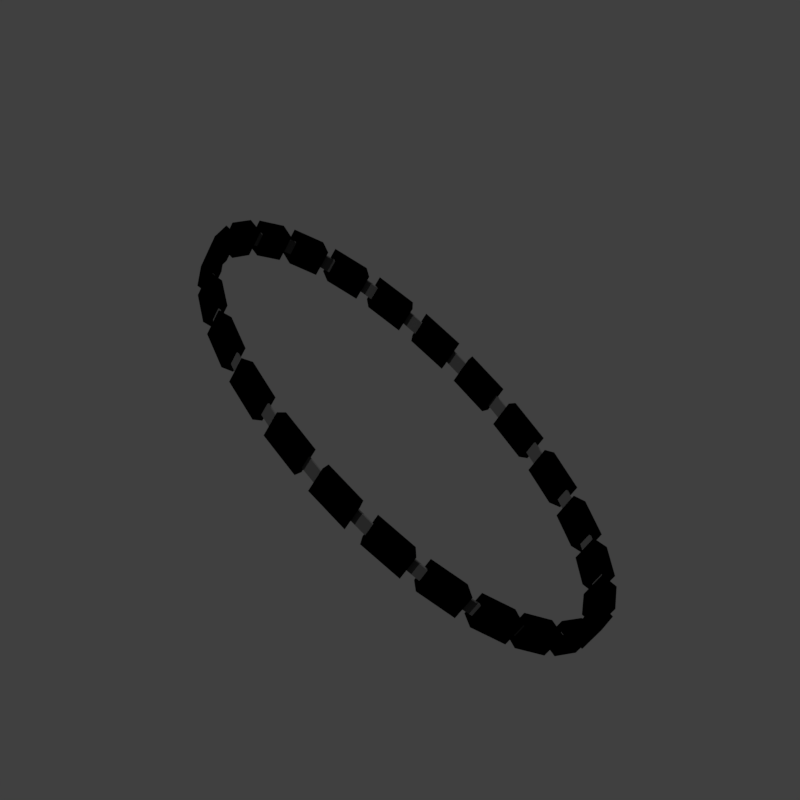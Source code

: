 # Source: Tauchguertel.blend  (saved by Blender 2.78.0; exported with 4.5.12 LTS)
import bpy
from mathutils import Matrix  # noqa: F401  (used for matrix-valued properties, if any)

bpy.ops.wm.read_factory_settings(use_empty=True)
scene = bpy.context.scene
scene.name = 'Scene'

# ---- collections
col_collection_1 = bpy.data.collections.new('Collection 1'); scene.collection.children.link(col_collection_1)

# ---- materials (node trees are filled in below, after node groups)
mat_gey_mesh = bpy.data.materials.new('Gey Mesh')
mat_gey_mesh.alpha_threshold = 0.0
mat_gey_mesh.use_transparent_shadow = False
mat_gey_mesh.diffuse_color = (0.08713, 0.08713, 0.08713, 1.0)
mat_gey_mesh.roughness = 0.5
mat_gey_mesh.specular_intensity = 0.0
mat_black_rubber = bpy.data.materials.new('Black Rubber')
mat_black_rubber.alpha_threshold = 0.0
mat_black_rubber.use_transparent_shadow = False
mat_black_rubber.diffuse_color = (0.0, 0.0, 0.0, 1.0)
mat_black_rubber.roughness = 0.5
mat_black_rubber.specular_intensity = 0.0

# ---- material node trees

# ---- world
world_world = bpy.data.worlds.new('World'); scene.world = world_world
world_world.color = (0.05088, 0.05088, 0.05088)
world_world.use_sun_shadow = False
world_world.sun_shadow_jitter_overblur = 0.0
world_world.cycles.sampling_method = 'MANUAL'

# ---- cameras
cam_camera_001 = bpy.data.cameras.new('Camera.001')
cam_camera_001.clip_end = 100.0
cam_camera_001.lens = 35.0
cam_camera_001.sensor_width = 32.0
cam_camera_001.sensor_height = 18.0
cam_camera_001.display_size = 2.0
cam_camera_001.dof.focus_distance = 0.0
cam_camera_001.dof.aperture_fstop = 128.0
cam_camera_001.dof.aperture_blades = 6

# ---- lights
light_sun_001 = bpy.data.lights.new('Sun.001', 'SUN')
light_sun_001.transmission_factor = 0.0
light_sun_001.angle = 0.0
light_sun_001.energy = 1.0
light_sun_001.shadow_buffer_clip_start = 0.5
light_sun_001.shadow_cascade_max_distance = 1000.0
light_sun_000 = bpy.data.lights.new('Sun.000', 'SUN')
light_sun_000.transmission_factor = 0.0
light_sun_000.angle = 0.1993
light_sun_000.energy = 1.0
light_sun_000.shadow_buffer_clip_start = 0.5
light_sun_000.shadow_soft_size = 0.1
light_sun_000.shadow_cascade_max_distance = 1000.0

# ---- meshes
me_plane = bpy.data.meshes.new('Plane')
me_plane.from_pydata([(-0.278, -2.022, 0.5299), (-0.278, 2.027, 0.5299), (-0.278, -2.022, -0.8397), (-0.278, 2.027, -0.8397), (0.1271, -2.022, 0.5299), (0.1271, 2.027, 0.5299), (0.1271, -2.022, -0.8397), (0.1271, 2.027, -0.8397), (-0.4405, -1.0, -7.451e-09), (0.08819, -1.0, -7.451e-09), (-0.4405, 1.0, -7.451e-09), (0.08819, 1.0, -7.451e-09), (-0.4405, 1.0, -0.2259), (-0.4405, -1.0, -0.2259), (0.08819, -1.0, -0.2259), (0.08819, 1.0, -0.2259)], [], [(0, 1, 3, 2), (2, 3, 7, 6), (6, 7, 5, 4), (4, 5, 1, 0), (2, 6, 4, 0), (7, 3, 1, 5), (8, 10, 11, 9), (13, 14, 15, 12), (11, 10, 12, 15), (8, 9, 14, 13), (9, 11, 15, 14), (10, 8, 13, 12)])
me_plane.polygons.foreach_set('material_index', [1, 1, 1, 1, 1, 1, 0, 0, 0, 0, 0, 0])
me_plane.materials.append(mat_gey_mesh)
me_plane.materials.append(mat_black_rubber)
me_plane.use_remesh_preserve_volume = False
me_plane.use_remesh_preserve_attributes = False
me_plane.use_mirror_vertex_groups = False
me_plane.update()

# ---- curves / text
cu_beziercircle = bpy.data.curves.new('BezierCircle', 'CURVE')
cu_beziercircle.dimensions = '3D'
_sp = cu_beziercircle.splines.new('BEZIER'); _sp.bezier_points.add(3)
_sp.bezier_points.foreach_set('co', [-1.0, 0.0, 0.0, 0.0, 1.0, 0.0, 1.0, 0.0, 0.0, 0.0, -1.0, 0.0])
_sp.bezier_points.foreach_set('handle_left', [-1.0, -0.5521, 0.0, -0.5521, 1.0, 0.0, 1.0, 0.5521, 0.0, 0.5521, -1.0, 0.0])
_sp.bezier_points.foreach_set('handle_right', [-1.0, 0.5521, 0.0, 0.5521, 1.0, 0.0, 1.0, -0.5521, 0.0, -0.5521, -1.0, 0.0])
for _p, _l, _r in zip(_sp.bezier_points, ['AUTO', 'AUTO', 'AUTO', 'AUTO'], ['AUTO', 'AUTO', 'AUTO', 'AUTO']): _p.handle_left_type = _l; _p.handle_right_type = _r
_sp.order_u = 0
_sp.order_v = 0
_sp.use_cyclic_u = True
_sp.use_smooth = False
cu_beziercircle.use_path = True
cu_beziercircle.use_path_clamp = True
cu_beziercircle.bevel_resolution = 0
cu_beziercircle.fill_mode = 'HALF'

# ---- objects
ob_camera_001 = bpy.data.objects.new('Camera.001', cam_camera_001)
ob_beziercircle = bpy.data.objects.new('BezierCircle', cu_beziercircle)
ob_sun_003 = bpy.data.objects.new('Sun.003', light_sun_001)
ob_sun_002 = bpy.data.objects.new('Sun.002', light_sun_000)
ob_tauchg_rtel = bpy.data.objects.new('Tauchgürtel', me_plane)

# ---- transforms, parenting, visibility, modifiers, constraints
ob_camera_001.location = (-0.3464, -14.94, 3.079)
ob_camera_001.rotation_euler = (1.571, 6.533e-15, 1.366e-16)
ob_camera_001.scale = (1.0, 1.0, 1.0)
ob_camera_001.lineart.crease_threshold = 0.0
ob_beziercircle.location = (1.041, -0.009734, 1.736)
ob_beziercircle.rotation_euler = (-0.01429, 0.5482, 9.555e-08)
ob_beziercircle.scale = (0.3883, 0.1826, 0.3024)
ob_beziercircle.lineart.crease_threshold = 0.0
ob_sun_003.location = (22.88, -132.0, 68.4)
ob_sun_003.rotation_euler = (0.6127, 0.03122, -0.09304)
ob_sun_003.lineart.crease_threshold = 0.0
ob_sun_002.location = (-7.84, 145.0, 80.16)
ob_sun_002.rotation_euler = (-0.6531, -0.4529, -0.3616)
ob_sun_002.lineart.crease_threshold = 0.0
ob_tauchg_rtel.location = (0.6793, 0.2767, 1.77)
ob_tauchg_rtel.rotation_euler = (1.571, 0.5482, 7.279e-08)
ob_tauchg_rtel.scale = (0.1724, 0.03338, 0.02378)
ob_tauchg_rtel.lineart.crease_threshold = 0.0
_vg = ob_tauchg_rtel.vertex_groups.new(name='Guertel')
_vg.add([8, 9, 10, 11, 12, 13, 14, 15], 1.0, 'REPLACE')
_vg = ob_tauchg_rtel.vertex_groups.new(name='Gewichte')
_vg.add([0, 1, 2, 3, 4, 5, 6, 7], 1.0, 'REPLACE')
_vg = ob_tauchg_rtel.vertex_groups.new(name='Bone_Tauchguertel')
_vg.add([0, 1, 2, 3, 4, 5, 6, 7, 8, 9, 10, 11, 12, 13, 14, 15], 1.0, 'REPLACE')
_m = ob_tauchg_rtel.modifiers.new('Array', 'ARRAY')
_m.count = 25
_m.constant_offset_displace = (0.0, 0.0, 0.0)
_m = ob_tauchg_rtel.modifiers.new('Curve', 'CURVE')
_m.object = ob_beziercircle
_m = ob_tauchg_rtel.modifiers.new('Armature', 'ARMATURE')

# ---- collection membership
col_collection_1.objects.link(ob_camera_001)
col_collection_1.objects.link(ob_beziercircle)
col_collection_1.objects.link(ob_sun_003)
col_collection_1.objects.link(ob_sun_002)
col_collection_1.objects.link(ob_tauchg_rtel)

# ---- scene / render settings (as saved in the file)
scene.frame_start = 1; scene.frame_end = 30; scene.frame_set(30)
scene.render.engine = 'BLENDER_EEVEE_NEXT'
scene.render.resolution_x = 275
scene.render.resolution_y = 275
scene.render.dither_intensity = 0.0
scene.cycles.use_denoising = False
scene.cycles.samples = 128
scene.cycles.sampling_pattern = 'TABULATED_SOBOL'
scene.cycles.light_sampling_threshold = 0.0
scene.cycles.use_adaptive_sampling = False
scene.cycles.use_light_tree = False
scene.cycles.blur_glossy = 0.0
scene.cycles.sample_clamp_indirect = 0.0
scene.view_settings.view_transform = 'Standard'
bpy.context.view_layer.update()

# ---- added for rendering (the .blend has no active camera): camera
cam_auto = bpy.data.cameras.new('AutoCamera')
cam_auto.lens = 50.0
cam_auto.sensor_width = 36.0
cam_auto.clip_end = 1000.0
ob_auto_camera = bpy.data.objects.new('AutoCamera', cam_auto)
scene.collection.objects.link(ob_auto_camera)
ob_auto_camera.location = (3.30226, -2.82493, 3.5739)
ob_auto_camera.rotation_euler = (1.09748, -7.21219e-08, 0.694738)
scene.camera = ob_auto_camera
bpy.context.view_layer.update()
